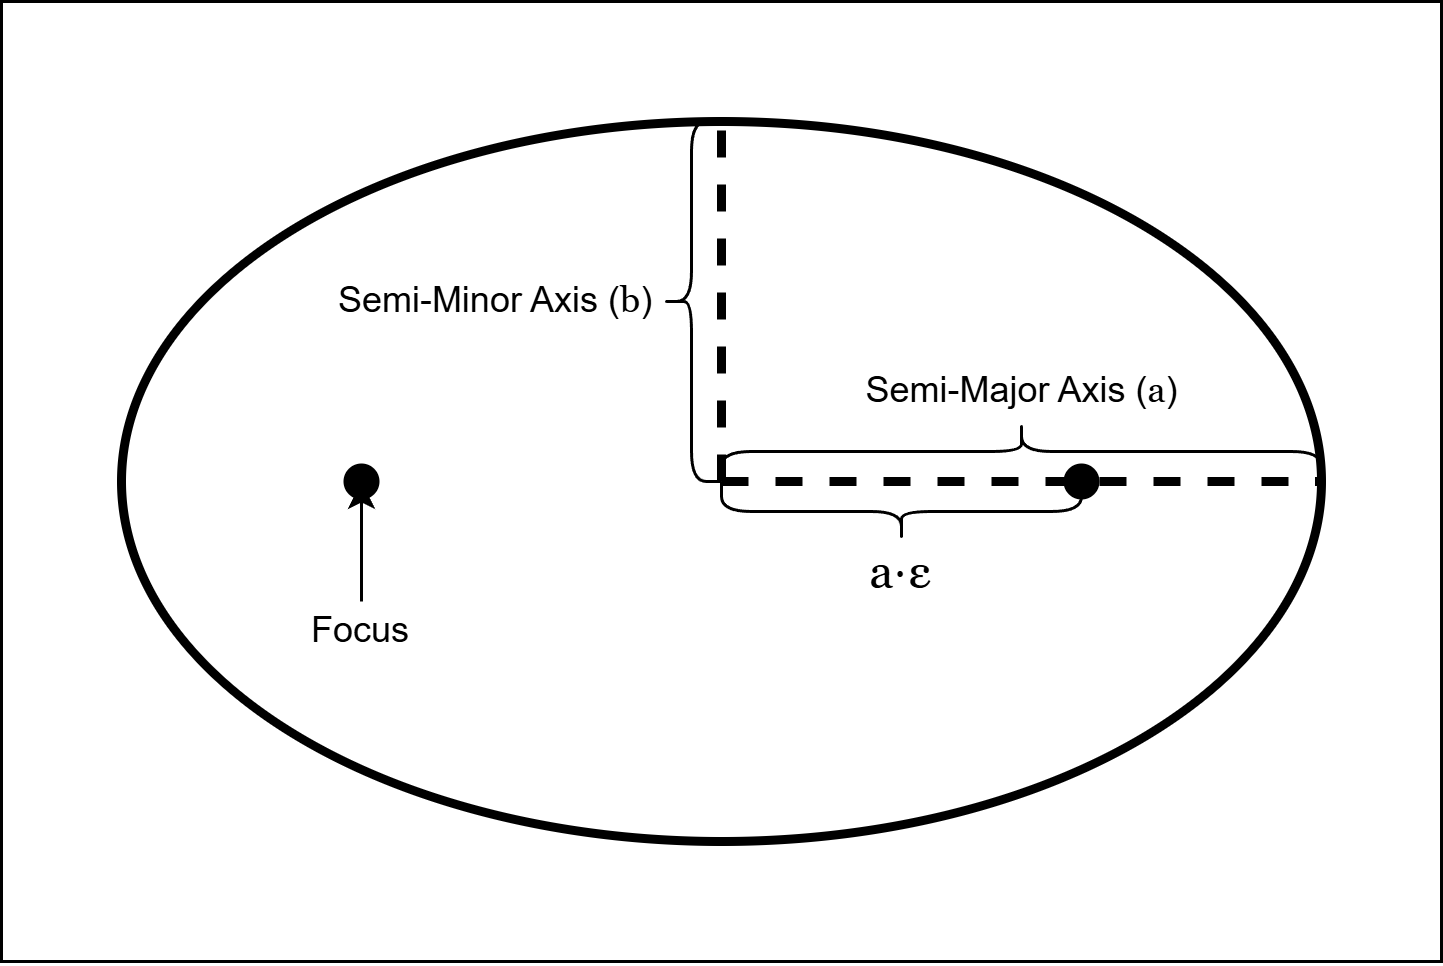

The diagram above was exported from draw.io. Its source (the exported page's mxGraphModel, read from the mxfile embedded in the PNG):
<mxGraphModel dx="1886" dy="1217" grid="1" gridSize="10" guides="1" tooltips="1" connect="1" arrows="1" fold="1" page="1" pageScale="1" pageWidth="850" pageHeight="1100" math="0" shadow="0">
  <root>
    <mxCell id="0" />
    <mxCell id="1" parent="0" />
    <mxCell id="2" value="" style="ellipse;whiteSpace=wrap;html=1;fillColor=none;strokeWidth=3;" vertex="1" parent="1">
      <mxGeometry x="40" y="600" width="400" height="240" as="geometry" />
    </mxCell>
    <mxCell id="3" value="" style="shape=waypoint;sketch=0;fillStyle=solid;size=6;pointerEvents=1;points=[];fillColor=none;resizable=0;rotatable=0;perimeter=centerPerimeter;snapToPoint=1;strokeWidth=4;" vertex="1" parent="1">
      <mxGeometry x="110" y="710" width="20" height="20" as="geometry" />
    </mxCell>
    <mxCell id="4" value="" style="shape=waypoint;sketch=0;fillStyle=solid;size=6;pointerEvents=1;points=[];fillColor=none;resizable=0;rotatable=0;perimeter=centerPerimeter;snapToPoint=1;strokeWidth=4;" vertex="1" parent="1">
      <mxGeometry x="350" y="710" width="20" height="20" as="geometry" />
    </mxCell>
    <mxCell id="5" value="" style="endArrow=none;dashed=1;html=1;rounded=0;entryX=0.5;entryY=0;entryDx=0;entryDy=0;strokeWidth=3;" edge="1" target="2" parent="1">
      <mxGeometry width="50" height="50" relative="1" as="geometry">
        <mxPoint x="240" y="720" as="sourcePoint" />
        <mxPoint x="290" y="670" as="targetPoint" />
      </mxGeometry>
    </mxCell>
    <mxCell id="6" value="" style="endArrow=none;dashed=1;html=1;rounded=0;entryX=1;entryY=0.5;entryDx=0;entryDy=0;strokeWidth=3;" edge="1" target="2" parent="1">
      <mxGeometry width="50" height="50" relative="1" as="geometry">
        <mxPoint x="240" y="720" as="sourcePoint" />
        <mxPoint x="290" y="670" as="targetPoint" />
      </mxGeometry>
    </mxCell>
    <mxCell id="7" value="Semi-Major Axis (&lt;font face=&quot;Georgia&quot;&gt;a&lt;/font&gt;)" style="text;html=1;align=center;verticalAlign=middle;whiteSpace=wrap;rounded=0;" vertex="1" parent="1">
      <mxGeometry x="282.5" y="680" width="115" height="20" as="geometry" />
    </mxCell>
    <mxCell id="8" value="Semi-Minor Axis (&lt;font face=&quot;Georgia&quot;&gt;b&lt;/font&gt;)" style="text;html=1;align=center;verticalAlign=middle;whiteSpace=wrap;rounded=0;" vertex="1" parent="1">
      <mxGeometry x="110" y="650" width="110" height="20" as="geometry" />
    </mxCell>
    <mxCell id="9" value="" style="shape=curlyBracket;whiteSpace=wrap;html=1;rounded=1;labelPosition=left;verticalLabelPosition=middle;align=right;verticalAlign=middle;" vertex="1" parent="1">
      <mxGeometry x="220" y="600" width="20" height="120" as="geometry" />
    </mxCell>
    <mxCell id="10" value="" style="shape=curlyBracket;whiteSpace=wrap;html=1;rounded=1;labelPosition=left;verticalLabelPosition=middle;align=right;verticalAlign=middle;rotation=90;" vertex="1" parent="1">
      <mxGeometry x="330" y="610" width="20" height="200" as="geometry" />
    </mxCell>
    <mxCell id="11" value="Focus" style="text;html=1;align=center;verticalAlign=middle;whiteSpace=wrap;rounded=0;" vertex="1" parent="1">
      <mxGeometry x="100" y="760" width="40" height="20" as="geometry" />
    </mxCell>
    <mxCell id="12" style="edgeStyle=orthogonalEdgeStyle;rounded=0;orthogonalLoop=1;jettySize=auto;html=1;exitX=0.5;exitY=0;exitDx=0;exitDy=0;entryX=0.549;entryY=0.671;entryDx=0;entryDy=0;entryPerimeter=0;" edge="1" source="11" target="3" parent="1">
      <mxGeometry relative="1" as="geometry" />
    </mxCell>
    <mxCell id="13" value="" style="shape=curlyBracket;whiteSpace=wrap;html=1;rounded=1;labelPosition=left;verticalLabelPosition=middle;align=right;verticalAlign=middle;rotation=-90;" vertex="1" parent="1">
      <mxGeometry x="290" y="670" width="20" height="120" as="geometry" />
    </mxCell>
    <mxCell id="14" value="&lt;font style=&quot;color: rgb(0, 0, 0); font-size: 16px;&quot; face=&quot;Georgia&quot;&gt;a&lt;span style=&quot;text-align: left;&quot;&gt;⋅&lt;/span&gt;&lt;span style=&quot;text-align: start;&quot;&gt;&lt;span style=&quot;&quot; title=&quot;Greek-language text&quot;&gt;&lt;span style=&quot;&quot; lang=&quot;el&quot;&gt;ε&lt;/span&gt;&lt;/span&gt;&lt;/span&gt;&lt;/font&gt;" style="text;html=1;align=center;verticalAlign=middle;whiteSpace=wrap;rounded=0;" vertex="1" parent="1">
      <mxGeometry x="255" y="740" width="90" height="20" as="geometry" />
    </mxCell>
    <mxCell id="15" value="" style="rounded=0;whiteSpace=wrap;html=1;fillColor=none;" vertex="1" parent="1">
      <mxGeometry y="560" width="480" height="320" as="geometry" />
    </mxCell>
  </root>
</mxGraphModel>